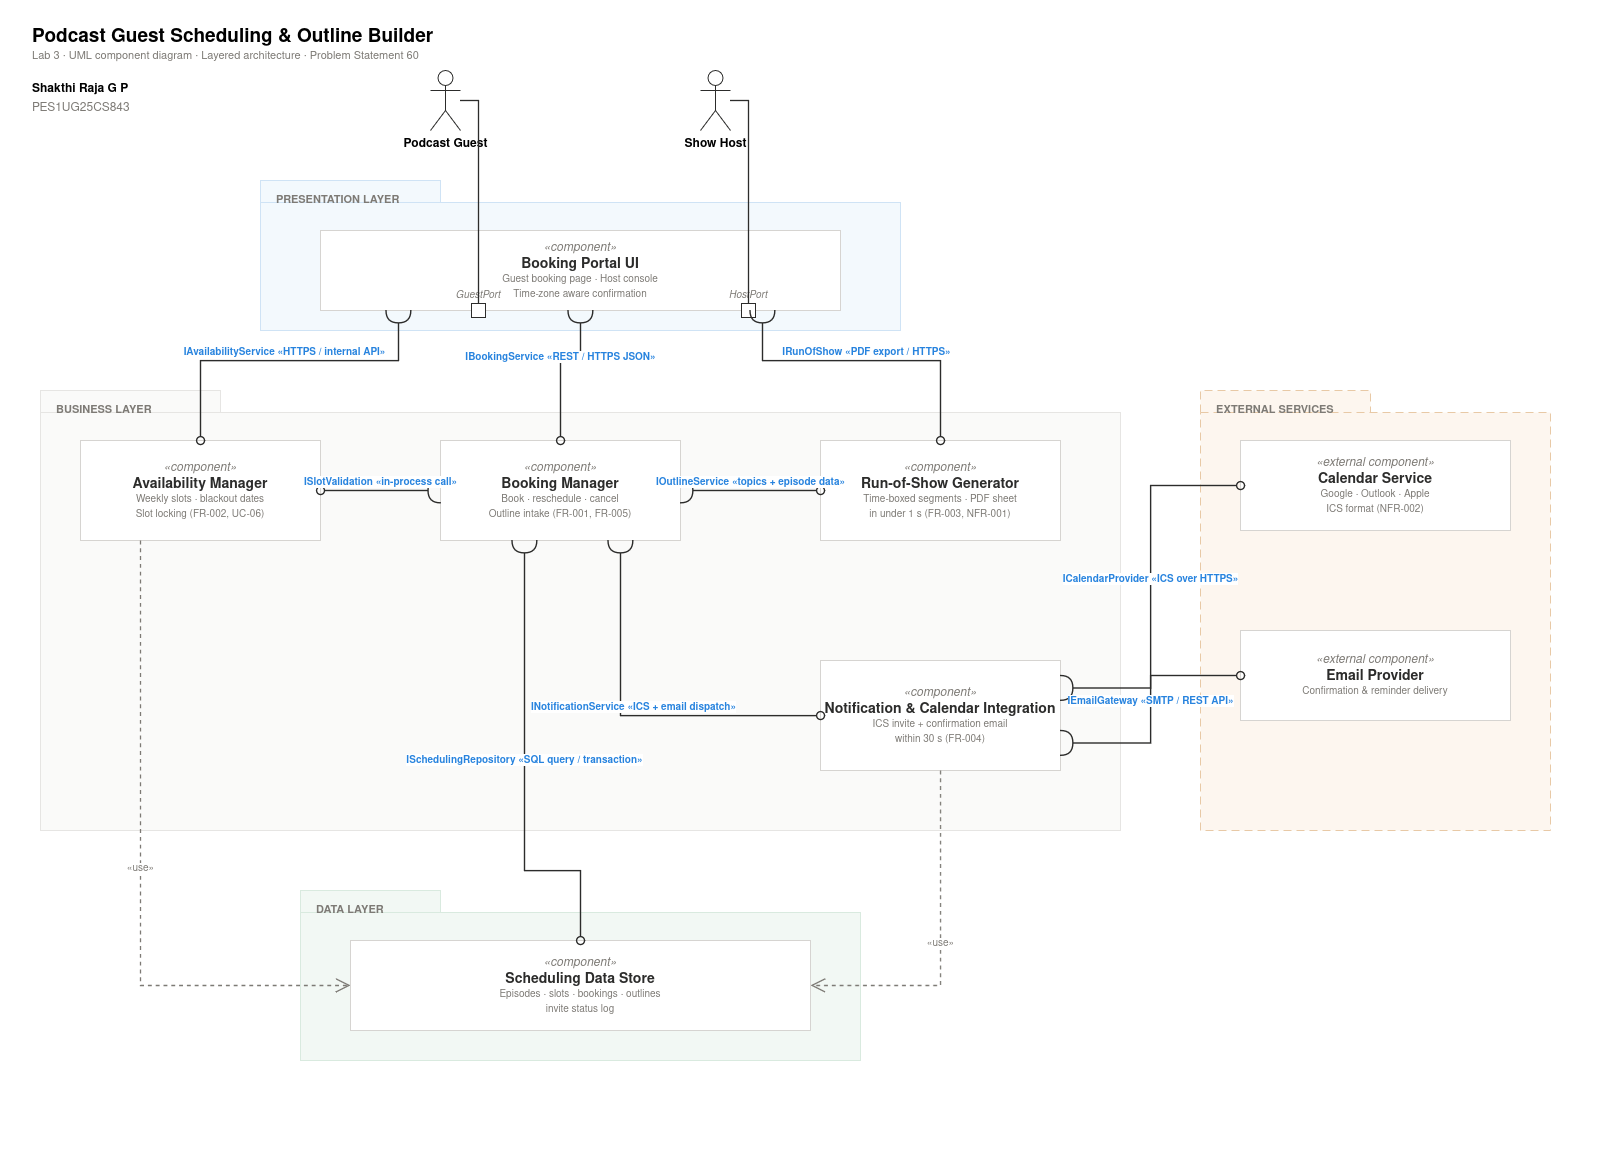

The diagram above was exported from draw.io. Its source (the exported page's mxGraphModel, read from the mxfile embedded in the PNG):
<mxGraphModel dx="1982" dy="1154" grid="0" gridSize="10" guides="1" tooltips="1" connect="1" arrows="1" fold="1" page="1" pageScale="1" pageWidth="1600" pageHeight="1150" background="light-dark(#ffffff, #121212)" math="0" shadow="0">
  <root>
    <mxCell id="0" />
    <mxCell id="1" parent="0" />
    <mxCell id="n1" parent="1" style="text;html=1;strokeColor=none;fillColor=none;whiteSpace=wrap;verticalAlign=middle;align=left;" value="&lt;b style=&quot;font-size:19px&quot;&gt;Podcast Guest Scheduling &amp;amp; Outline Builder&lt;/b&gt;&lt;br&gt;&lt;font style=&quot;font-size:11px&quot; color=&quot;#7D7A75&quot;&gt;Lab 3 &amp;#183; UML component diagram &amp;#183; Layered architecture &amp;#183; Problem Statement 60&lt;/font&gt;" vertex="1">
      <mxGeometry height="50" width="760" x="30" y="20" as="geometry" />
    </mxCell>
    <mxCell id="n2" parent="1" style="text;html=1;strokeColor=none;fillColor=none;whiteSpace=wrap;verticalAlign=middle;align=left;fontSize=12;" value="&lt;div align=&quot;left&quot;&gt;&lt;b style=&quot;line-height: 200%;&quot;&gt;Shakthi Raja G P&lt;/b&gt;&lt;br&gt;&lt;font color=&quot;#7D7A75&quot;&gt;PES1UG25CS843&lt;/font&gt;&lt;/div&gt;" vertex="1">
      <mxGeometry height="44" width="380" x="30" y="74" as="geometry" />
    </mxCell>
    <mxCell id="n3" parent="1" style="shape=umlActor;verticalLabelPosition=bottom;verticalAlign=top;html=1;outlineConnect=0;strokeColor=#2C2C2B;fillColor=none;fontSize=12;fontStyle=1;" value="Podcast Guest" vertex="1">
      <mxGeometry height="60" width="30" x="430" y="70" as="geometry" />
    </mxCell>
    <mxCell id="n4" parent="1" style="shape=umlActor;verticalLabelPosition=bottom;verticalAlign=top;html=1;outlineConnect=0;strokeColor=#2C2C2B;fillColor=none;fontSize=12;fontStyle=1;" value="Show Host" vertex="1">
      <mxGeometry height="60" width="30" x="700" y="70" as="geometry" />
    </mxCell>
    <mxCell id="n5" parent="1" style="shape=folder;fontStyle=1;spacingTop=6;tabWidth=180;tabHeight=22;tabPosition=left;html=1;verticalAlign=top;align=left;spacingLeft=14;fontSize=11;fontColor=#7D7A75;fillColor=#F3F9FD;strokeColor=#CFE3F5;" value="PRESENTATION LAYER" vertex="1">
      <mxGeometry height="150" width="640" x="260" y="180" as="geometry" />
    </mxCell>
    <mxCell id="n6" parent="1" style="shape=folder;fontStyle=1;spacingTop=6;tabWidth=180;tabHeight=22;tabPosition=left;html=1;verticalAlign=top;align=left;spacingLeft=14;fontSize=11;fontColor=#7D7A75;fillColor=#FAFAF9;strokeColor=#E6E5E3;" value="BUSINESS LAYER" vertex="1">
      <mxGeometry height="440" width="1080" x="40" y="390" as="geometry" />
    </mxCell>
    <mxCell id="n7" parent="1" style="shape=folder;fontStyle=1;spacingTop=6;tabWidth=140;tabHeight=22;tabPosition=left;html=1;verticalAlign=top;align=left;spacingLeft=14;fontSize=11;fontColor=#7D7A75;fillColor=#F2F8F4;strokeColor=#D9EADF;" value="DATA LAYER" vertex="1">
      <mxGeometry height="170" width="560" x="300" y="890" as="geometry" />
    </mxCell>
    <mxCell id="n8" parent="1" style="shape=folder;fontStyle=1;spacingTop=6;tabWidth=170;tabHeight=22;tabPosition=left;html=1;verticalAlign=top;align=left;spacingLeft=14;fontSize=11;fontColor=#7D7A75;fillColor=#FDF6EF;strokeColor=#E8C9A6;dashed=1;dashPattern=8 5;" value="EXTERNAL SERVICES" vertex="1">
      <mxGeometry height="440" width="350" x="1200" y="390" as="geometry" />
    </mxCell>
    <mxCell id="n9" parent="1" style="rounded=0;whiteSpace=wrap;html=1;fillColor=#FFFFFF;strokeColor=#D6D4D1;align=center;verticalAlign=middle;fontSize=12;fontColor=#2C2C2B;spacingTop=2;spacingBottom=2;" value="&lt;i style=&quot;color:#7D7A75&quot;&gt;&amp;#171;component&amp;#187;&lt;/i&gt;&lt;br&gt;&lt;b style=&quot;font-size:14px&quot;&gt;Booking Portal UI&lt;/b&gt;&lt;br&gt;&lt;font style=&quot;font-size:10px&quot; color=&quot;#7D7A75&quot;&gt;Guest booking page &amp;#183; Host console&lt;br&gt;Time-zone aware confirmation&lt;/font&gt;" vertex="1">
      <mxGeometry height="80" width="520" x="320" y="230" as="geometry" />
    </mxCell>
    <mxCell id="n10" parent="1" style="rounded=0;whiteSpace=wrap;html=1;fillColor=#FFFFFF;strokeColor=#D6D4D1;align=center;verticalAlign=middle;fontSize=12;fontColor=#2C2C2B;spacingTop=2;spacingBottom=2;" value="&lt;i style=&quot;color:#7D7A75&quot;&gt;&amp;#171;component&amp;#187;&lt;/i&gt;&lt;br&gt;&lt;b style=&quot;font-size:14px&quot;&gt;Availability Manager&lt;/b&gt;&lt;br&gt;&lt;font style=&quot;font-size:10px&quot; color=&quot;#7D7A75&quot;&gt;Weekly slots &amp;#183; blackout dates&lt;br&gt;Slot locking (FR-002, UC-06)&lt;/font&gt;" vertex="1">
      <mxGeometry height="100" width="240" x="80" y="440" as="geometry" />
    </mxCell>
    <mxCell id="n11" parent="1" style="rounded=0;whiteSpace=wrap;html=1;fillColor=#FFFFFF;strokeColor=#D6D4D1;align=center;verticalAlign=middle;fontSize=12;fontColor=#2C2C2B;spacingTop=2;spacingBottom=2;" value="&lt;i style=&quot;color:#7D7A75&quot;&gt;&amp;#171;component&amp;#187;&lt;/i&gt;&lt;br&gt;&lt;b style=&quot;font-size:14px&quot;&gt;Booking Manager&lt;/b&gt;&lt;br&gt;&lt;font style=&quot;font-size:10px&quot; color=&quot;#7D7A75&quot;&gt;Book &amp;#183; reschedule &amp;#183; cancel&lt;br&gt;Outline intake (FR-001, FR-005)&lt;/font&gt;" vertex="1">
      <mxGeometry height="100" width="240" x="440" y="440" as="geometry" />
    </mxCell>
    <mxCell id="n12" parent="1" style="rounded=0;whiteSpace=wrap;html=1;fillColor=#FFFFFF;strokeColor=#D6D4D1;align=center;verticalAlign=middle;fontSize=12;fontColor=#2C2C2B;spacingTop=2;spacingBottom=2;" value="&lt;i style=&quot;color:#7D7A75&quot;&gt;&amp;#171;component&amp;#187;&lt;/i&gt;&lt;br&gt;&lt;b style=&quot;font-size:14px&quot;&gt;Run-of-Show Generator&lt;/b&gt;&lt;br&gt;&lt;font style=&quot;font-size:10px&quot; color=&quot;#7D7A75&quot;&gt;Time-boxed segments &amp;#183; PDF sheet&lt;br&gt;in under 1 s (FR-003, NFR-001)&lt;/font&gt;" vertex="1">
      <mxGeometry height="100" width="240" x="820" y="440" as="geometry" />
    </mxCell>
    <mxCell id="n13" parent="1" style="rounded=0;whiteSpace=wrap;html=1;fillColor=#FFFFFF;strokeColor=#D6D4D1;align=center;verticalAlign=middle;fontSize=12;fontColor=#2C2C2B;spacingTop=2;spacingBottom=2;" value="&lt;i style=&quot;color:#7D7A75&quot;&gt;&amp;#171;component&amp;#187;&lt;/i&gt;&lt;br&gt;&lt;b style=&quot;font-size:14px&quot;&gt;Notification &amp;amp; Calendar Integration&lt;/b&gt;&lt;br&gt;&lt;font style=&quot;font-size:10px&quot; color=&quot;#7D7A75&quot;&gt;ICS invite + confirmation email&lt;br&gt;within 30 s (FR-004)&lt;/font&gt;" vertex="1">
      <mxGeometry height="110" width="240" x="820" y="660" as="geometry" />
    </mxCell>
    <mxCell id="n14" parent="1" style="rounded=0;whiteSpace=wrap;html=1;fillColor=#FFFFFF;strokeColor=#D6D4D1;align=center;verticalAlign=middle;fontSize=12;fontColor=#2C2C2B;spacingTop=2;spacingBottom=2;" value="&lt;i style=&quot;color:#7D7A75&quot;&gt;&amp;#171;component&amp;#187;&lt;/i&gt;&lt;br&gt;&lt;b style=&quot;font-size:14px&quot;&gt;Scheduling Data Store&lt;/b&gt;&lt;br&gt;&lt;font style=&quot;font-size:10px&quot; color=&quot;#7D7A75&quot;&gt;Episodes &amp;#183; slots &amp;#183; bookings &amp;#183; outlines&lt;br&gt;invite status log&lt;/font&gt;" vertex="1">
      <mxGeometry height="90" width="460" x="350" y="940" as="geometry" />
    </mxCell>
    <mxCell id="n15" parent="1" style="rounded=0;whiteSpace=wrap;html=1;fillColor=#FFFFFF;strokeColor=#D6D4D1;align=center;verticalAlign=middle;fontSize=12;fontColor=#2C2C2B;spacingTop=2;spacingBottom=2;" value="&lt;i style=&quot;color:#7D7A75&quot;&gt;&amp;#171;external component&amp;#187;&lt;/i&gt;&lt;br&gt;&lt;b style=&quot;font-size:14px&quot;&gt;Calendar Service&lt;/b&gt;&lt;br&gt;&lt;font style=&quot;font-size:10px&quot; color=&quot;#7D7A75&quot;&gt;Google &amp;#183; Outlook &amp;#183; Apple&lt;br&gt;ICS format (NFR-002)&lt;/font&gt;" vertex="1">
      <mxGeometry height="90" width="270" x="1240" y="440" as="geometry" />
    </mxCell>
    <mxCell id="n16" parent="1" style="rounded=0;whiteSpace=wrap;html=1;fillColor=#FFFFFF;strokeColor=#D6D4D1;align=center;verticalAlign=middle;fontSize=12;fontColor=#2C2C2B;spacingTop=2;spacingBottom=2;" value="&lt;i style=&quot;color:#7D7A75&quot;&gt;&amp;#171;external component&amp;#187;&lt;/i&gt;&lt;br&gt;&lt;b style=&quot;font-size:14px&quot;&gt;Email Provider&lt;/b&gt;&lt;br&gt;&lt;font style=&quot;font-size:10px&quot; color=&quot;#7D7A75&quot;&gt;Confirmation &amp;amp; reminder delivery&lt;/font&gt;" vertex="1">
      <mxGeometry height="90" width="270" x="1240" y="630" as="geometry" />
    </mxCell>
    <mxCell id="n17" parent="1" style="rounded=0;whiteSpace=wrap;html=1;fillColor=#FFFFFF;strokeColor=#2C2C2B;fontSize=10;fontStyle=2;fontColor=#7D7A75;verticalLabelPosition=top;verticalAlign=bottom;labelPosition=center;align=center;" value="GuestPort" vertex="1">
      <mxGeometry height="14" width="14" x="471" y="303" as="geometry" />
    </mxCell>
    <mxCell id="n18" parent="1" style="rounded=0;whiteSpace=wrap;html=1;fillColor=#FFFFFF;strokeColor=#2C2C2B;fontSize=10;fontStyle=2;fontColor=#7D7A75;verticalLabelPosition=top;verticalAlign=bottom;labelPosition=center;align=center;" value="HostPort" vertex="1">
      <mxGeometry height="14" width="14" x="741" y="303" as="geometry" />
    </mxCell>
    <mxCell id="e19" edge="1" parent="1" source="n3" style="edgeStyle=orthogonalEdgeStyle;rounded=0;html=1;endArrow=none;strokeColor=#2C2C2B;strokeWidth=1.3;" target="n17" value="">
      <mxGeometry relative="1" as="geometry" />
    </mxCell>
    <mxCell id="e20" edge="1" parent="1" source="n4" style="edgeStyle=orthogonalEdgeStyle;rounded=0;html=1;endArrow=none;strokeColor=#2C2C2B;strokeWidth=1.3;" target="n18" value="">
      <mxGeometry relative="1" as="geometry" />
    </mxCell>
    <mxCell id="e21" edge="1" parent="1" source="n9" style="edgeStyle=orthogonalEdgeStyle;rounded=0;html=1;jettySize=auto;orthogonalLoop=1;startArrow=halfCircle;startFill=0;startSize=10;endArrow=oval;endFill=0;endSize=8;strokeColor=#2C2C2B;strokeWidth=1.4;fontSize=10;fontColor=#2783DE;fontStyle=1;labelBackgroundColor=#FFFFFF;verticalAlign=bottom;exitX=0.15;exitY=1;exitDx=0;exitDy=0;entryX=0.5;entryY=0;entryDx=0;entryDy=0;" target="n10" value="IAvailabilityService &amp;#171;HTTPS / internal API&amp;#187;">
      <mxGeometry relative="1" as="geometry">
        <Array as="points">
          <mxPoint x="398" y="360" />
          <mxPoint x="200" y="360" />
        </Array>
      </mxGeometry>
    </mxCell>
    <mxCell id="e22" edge="1" parent="1" source="n9" style="edgeStyle=orthogonalEdgeStyle;rounded=0;html=1;jettySize=auto;orthogonalLoop=1;startArrow=halfCircle;startFill=0;startSize=10;endArrow=oval;endFill=0;endSize=8;strokeColor=#2C2C2B;strokeWidth=1.4;fontSize=10;fontColor=#2783DE;fontStyle=1;labelBackgroundColor=#FFFFFF;verticalAlign=bottom;exitX=0.5;exitY=1;exitDx=0;exitDy=0;entryX=0.5;entryY=0;entryDx=0;entryDy=0;" target="n11" value="IBookingService &amp;#171;REST / HTTPS JSON&amp;#187;">
      <mxGeometry relative="1" as="geometry">
        <Array as="points">
          <mxPoint x="580" y="360" />
          <mxPoint x="560" y="360" />
        </Array>
      </mxGeometry>
    </mxCell>
    <mxCell id="e23" edge="1" parent="1" source="n9" style="edgeStyle=orthogonalEdgeStyle;rounded=0;html=1;jettySize=auto;orthogonalLoop=1;startArrow=halfCircle;startFill=0;startSize=10;endArrow=oval;endFill=0;endSize=8;strokeColor=#2C2C2B;strokeWidth=1.4;fontSize=10;fontColor=#2783DE;fontStyle=1;labelBackgroundColor=#FFFFFF;verticalAlign=bottom;exitX=0.85;exitY=1;exitDx=0;exitDy=0;entryX=0.5;entryY=0;entryDx=0;entryDy=0;" target="n12" value="IRunOfShow &amp;#171;PDF export / HTTPS&amp;#187;">
      <mxGeometry relative="1" as="geometry">
        <Array as="points">
          <mxPoint x="762" y="360" />
          <mxPoint x="940" y="360" />
        </Array>
      </mxGeometry>
    </mxCell>
    <mxCell id="e24" edge="1" parent="1" source="n11" style="edgeStyle=orthogonalEdgeStyle;rounded=0;html=1;jettySize=auto;orthogonalLoop=1;startArrow=halfCircle;startFill=0;startSize=10;endArrow=oval;endFill=0;endSize=8;strokeColor=#2C2C2B;strokeWidth=1.4;fontSize=10;fontColor=#2783DE;fontStyle=1;labelBackgroundColor=#FFFFFF;verticalAlign=bottom;exitX=0;exitY=0.5;exitDx=0;exitDy=0;entryX=1;entryY=0.5;entryDx=0;entryDy=0;" target="n10" value="ISlotValidation &amp;#171;in-process call&amp;#187;">
      <mxGeometry relative="1" as="geometry" />
    </mxCell>
    <mxCell id="e25" edge="1" parent="1" source="n11" style="edgeStyle=orthogonalEdgeStyle;rounded=0;html=1;jettySize=auto;orthogonalLoop=1;startArrow=halfCircle;startFill=0;startSize=10;endArrow=oval;endFill=0;endSize=8;strokeColor=#2C2C2B;strokeWidth=1.4;fontSize=10;fontColor=#2783DE;fontStyle=1;labelBackgroundColor=#FFFFFF;verticalAlign=bottom;exitX=1;exitY=0.5;exitDx=0;exitDy=0;entryX=0;entryY=0.5;entryDx=0;entryDy=0;" target="n12" value="IOutlineService &amp;#171;topics + episode data&amp;#187;">
      <mxGeometry relative="1" as="geometry" />
    </mxCell>
    <mxCell id="e26" edge="1" parent="1" source="n11" style="edgeStyle=orthogonalEdgeStyle;rounded=0;html=1;jettySize=auto;orthogonalLoop=1;startArrow=halfCircle;startFill=0;startSize=10;endArrow=oval;endFill=0;endSize=8;strokeColor=#2C2C2B;strokeWidth=1.4;fontSize=10;fontColor=#2783DE;fontStyle=1;labelBackgroundColor=#FFFFFF;verticalAlign=bottom;exitX=0.75;exitY=1;exitDx=0;exitDy=0;entryX=0;entryY=0.5;entryDx=0;entryDy=0;" target="n13" value="INotificationService &amp;#171;ICS + email dispatch&amp;#187;">
      <mxGeometry relative="1" as="geometry">
        <Array as="points">
          <mxPoint x="620" y="715" />
        </Array>
      </mxGeometry>
    </mxCell>
    <mxCell id="e27" edge="1" parent="1" source="n11" style="edgeStyle=orthogonalEdgeStyle;rounded=0;html=1;jettySize=auto;orthogonalLoop=1;startArrow=halfCircle;startFill=0;startSize=10;endArrow=oval;endFill=0;endSize=8;strokeColor=#2C2C2B;strokeWidth=1.4;fontSize=10;fontColor=#2783DE;fontStyle=1;labelBackgroundColor=#FFFFFF;verticalAlign=bottom;exitX=0.35;exitY=1;exitDx=0;exitDy=0;entryX=0.5;entryY=0;entryDx=0;entryDy=0;" target="n14" value="ISchedulingRepository &amp;#171;SQL query / transaction&amp;#187;">
      <mxGeometry relative="1" as="geometry">
        <Array as="points">
          <mxPoint x="524" y="870" />
          <mxPoint x="580" y="870" />
        </Array>
      </mxGeometry>
    </mxCell>
    <mxCell id="e28" edge="1" parent="1" source="n13" style="edgeStyle=orthogonalEdgeStyle;rounded=0;html=1;jettySize=auto;orthogonalLoop=1;startArrow=halfCircle;startFill=0;startSize=10;endArrow=oval;endFill=0;endSize=8;strokeColor=#2C2C2B;strokeWidth=1.4;fontSize=10;fontColor=#2783DE;fontStyle=1;labelBackgroundColor=#FFFFFF;verticalAlign=bottom;exitX=1;exitY=0.25;exitDx=0;exitDy=0;entryX=0;entryY=0.5;entryDx=0;entryDy=0;" target="n15" value="ICalendarProvider &amp;#171;ICS over HTTPS&amp;#187;">
      <mxGeometry relative="1" as="geometry">
        <Array as="points">
          <mxPoint x="1150" y="688" />
          <mxPoint x="1150" y="485" />
        </Array>
      </mxGeometry>
    </mxCell>
    <mxCell id="e29" edge="1" parent="1" source="n13" style="edgeStyle=orthogonalEdgeStyle;rounded=0;html=1;jettySize=auto;orthogonalLoop=1;startArrow=halfCircle;startFill=0;startSize=10;endArrow=oval;endFill=0;endSize=8;strokeColor=#2C2C2B;strokeWidth=1.4;fontSize=10;fontColor=#2783DE;fontStyle=1;labelBackgroundColor=#FFFFFF;verticalAlign=bottom;exitX=1;exitY=0.75;exitDx=0;exitDy=0;entryX=0;entryY=0.5;entryDx=0;entryDy=0;" target="n16" value="IEmailGateway &amp;#171;SMTP / REST API&amp;#187;">
      <mxGeometry relative="1" as="geometry">
        <Array as="points">
          <mxPoint x="1150" y="743" />
          <mxPoint x="1150" y="675" />
        </Array>
      </mxGeometry>
    </mxCell>
    <mxCell id="e30" edge="1" parent="1" source="n10" style="edgeStyle=orthogonalEdgeStyle;rounded=0;html=1;dashed=1;endArrow=open;endSize=12;strokeColor=#7D7A75;strokeWidth=1.3;fontSize=10;fontColor=#7D7A75;labelBackgroundColor=#FFFFFF;exitX=0.25;exitY=1;exitDx=0;exitDy=0;entryX=0;entryY=0.5;entryDx=0;entryDy=0;" target="n14" value="&amp;#171;use&amp;#187;">
      <mxGeometry relative="1" as="geometry">
        <Array as="points">
          <mxPoint x="140" y="985" />
        </Array>
      </mxGeometry>
    </mxCell>
    <mxCell id="e31" edge="1" parent="1" source="n13" style="edgeStyle=orthogonalEdgeStyle;rounded=0;html=1;dashed=1;endArrow=open;endSize=12;strokeColor=#7D7A75;strokeWidth=1.3;fontSize=10;fontColor=#7D7A75;labelBackgroundColor=#FFFFFF;exitX=0.5;exitY=1;exitDx=0;exitDy=0;entryX=1;entryY=0.5;entryDx=0;entryDy=0;" target="n14" value="&amp;#171;use&amp;#187;">
      <mxGeometry relative="1" as="geometry">
        <Array as="points">
          <mxPoint x="940" y="985" />
        </Array>
      </mxGeometry>
    </mxCell>
  </root>
</mxGraphModel>